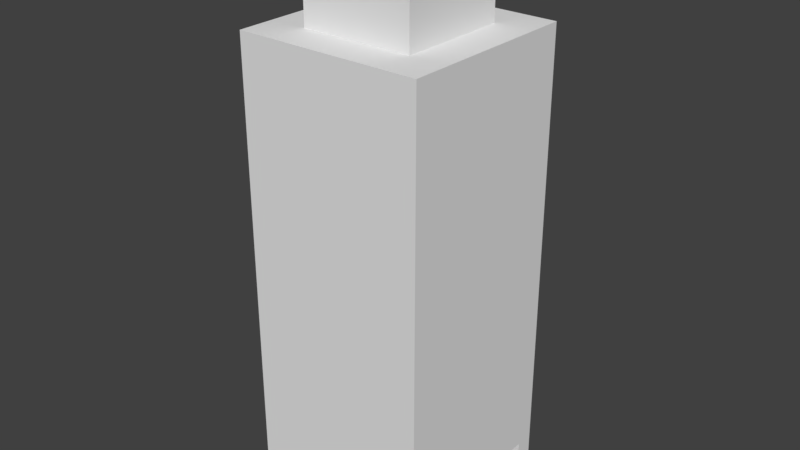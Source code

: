 # Source: TradeCenter.blend  (saved by Blender 2.78.0; exported with 4.5.12 LTS)
import bpy
from mathutils import Matrix  # noqa: F401  (used for matrix-valued properties, if any)

bpy.ops.wm.read_factory_settings(use_empty=True)
scene = bpy.context.scene
scene.name = 'Scene'

# ---- collections
col_collection_1 = bpy.data.collections.new('Collection 1'); scene.collection.children.link(col_collection_1)

# ---- materials (node trees are filled in below, after node groups)
mat_material = bpy.data.materials.new('Material')
mat_material.alpha_threshold = 0.0
mat_material.use_transparent_shadow = False
mat_material.roughness = 0.5
mat_material.line_color = (0.0, 0.0, 0.0, 1.0)

# ---- material node trees

# ---- world
world_world = bpy.data.worlds.new('World'); scene.world = world_world
world_world.color = (0.05088, 0.05088, 0.05088)
world_world.use_sun_shadow = False
world_world.sun_shadow_jitter_overblur = 0.0
world_world.cycles.sampling_method = 'MANUAL'

# ---- meshes
me_cube = bpy.data.meshes.new('Cube')
me_cube.from_pydata([(1.0, 1.0, -3.998), (1.0, -1.0, -3.998), (-1.0, -1.0, -3.998), (-1.0, 1.0, -3.998), (1.0, 0.2, 0.6324), (1.0, -0.2, 0.6324), (-1.0, -0.2, 0.6324), (-1.0, 0.2, 0.6324), (0.2, 1.0, 0.6324), (-0.2, 1.0, 0.6324), (0.2, -1.0, 0.6324), (-0.2, -1.0, 0.6324), (-0.6, -1.0, 0.6324), (-0.6, 0.6, 0.6324), (0.6, 0.6, 0.6324), (-0.7994, -1.0, 0.6324), (-0.7994, 1.0, 0.6324), (0.6, -0.2, 0.6324), (-0.6, -0.6, 0.6324), (0.6, -0.6, 0.6324), (0.6, 0.6, -3.998), (-0.6, 0.6, -3.998), (0.6, -0.6, -3.998), (-0.6, -0.6, -3.998), (0.6, 0.6, -5.01), (-0.6, 0.6, -5.01), (0.6, -0.6, -5.01), (-0.6, -0.6, -5.01), (-0.6, 0.6, 1.0), (0.6, 0.6, 1.0), (-0.6, -0.6, 1.0), (0.6, -0.6, 1.0), (-0.7994, 0.2, 0.6324), (-0.7994, -0.2, 0.6324), (-1.0, 0.8, 0.6324), (1.0, 0.8, 0.6324), (0.2, 0.8, 0.6324), (-0.2, 0.8, 0.6324), (-0.7994, 0.8, 0.6324), (0.8, 0.2, 0.6324), (0.8, -0.2, 0.6324), (0.8, 1.0, 0.6324), (0.8, -1.0, 0.6324), (0.8, 0.8, 0.6324), (1.0, -0.8, 0.6324), (-1.0, -0.8, -3.998), (-1.0, -0.8, 0.6324), (0.2, -0.8, 0.6324), (-0.2, -0.8, 0.6324), (-0.7994, -0.8, 0.6324), (0.8, -0.8, 0.6324), (-1.0, -0.4, -3.998), (1.0, -0.4, 0.6324), (-1.0, -0.4, 0.6324), (-0.6, -0.4, -3.998), (-0.7994, -0.4, 0.6324), (0.8, -0.4, 0.6324), (1.0, 0.4, 0.6324), (-1.0, 0.4, 0.6324), (-0.7994, 0.4, 0.6324), (0.8, 0.4, 0.6324), (-0.4, 1.0, 0.6324), (-0.4, -1.0, 0.6324), (-0.4, 0.8, 0.6324), (-0.4, -0.8, 0.6324), (0.4, 1.0, 0.6324), (0.4, -1.0, 0.6324), (0.4, 0.8, 0.6324), (0.4, -0.8, 0.6324), (1.0, -0.8, 1.0), (1.0, -1.0, 1.0), (-0.7994, 1.0, 1.0), (-1.0, 1.0, 1.0), (-0.7994, -1.0, 1.0), (-1.0, -1.0, 1.0), (-1.0, 0.8, 1.0), (1.0, 0.4, 1.0), (1.0, 0.2, 1.0), (-1.0, -0.4, 1.0), (-1.0, -0.2, 1.0), (0.8, 0.2, 1.0), (0.8, -0.2, 1.0), (1.0, -0.2, 1.0), (0.4, 1.0, 1.0), (0.2, 1.0, 1.0), (0.4, -1.0, 1.0), (0.2, -1.0, 1.0), (0.2, -0.8, 1.0), (-0.2, -0.8, 1.0), (-0.2, -1.0, 1.0), (-1.0, 0.2, 1.0), (-0.7994, 0.2, 1.0), (-0.7994, -0.2, 1.0), (-0.7994, 0.4, 1.0), (-0.7994, -0.8, 1.0), (1.0, 1.0, 1.0), (1.0, 0.8, 1.0), (0.2, 0.8, 1.0), (-0.2, 1.0, 1.0), (-0.2, 0.8, 1.0), (-0.7994, 0.8, 1.0), (-0.4, 0.8, 1.0), (0.8, 0.8, 1.0), (0.8, 1.0, 1.0), (0.8, -1.0, 1.0), (0.8, -0.8, 1.0), (0.8, 0.4, 1.0), (-1.0, -0.8, 1.0), (-0.4, -0.8, 1.0), (1.0, -0.4, 1.0), (-0.7994, -0.4, 1.0), (0.8, -0.4, 1.0), (-1.0, 0.4, 1.0), (-0.4, 1.0, 1.0), (-0.4, -1.0, 1.0), (0.4, 0.8, 1.0), (0.4, -0.8, 1.0)], [], [(32, 59, 93, 91), (17, 14, 29, 31, 19), (49, 15, 12, 18, 13, 14, 17, 40, 5, 4, 39, 60, 57, 35, 43, 41, 65, 67, 36, 8, 9, 37, 63, 61, 16, 38, 34, 58, 59, 32, 7, 6, 33, 55, 53, 46), (18, 19, 31, 30), (13, 18, 30, 28), (3, 72, 71, 16, 61, 113, 98, 9, 8, 84, 83, 65, 41, 103, 95, 0), (66, 68, 116, 85), (46, 53, 78, 79, 6, 7, 90, 112, 58, 34, 75, 72, 3, 51, 45, 2, 74, 107), (22, 23, 27, 26), (22, 26, 24, 20), (68, 66, 42, 50, 44, 52, 56, 40, 17, 19, 18, 12, 62, 64, 48, 11, 10, 47), (36, 67, 115, 97), (1, 70, 104, 42, 66, 85, 86, 10, 11, 89, 114, 62, 12, 15, 73, 74, 2), (43, 35, 96, 102), (49, 46, 107, 94), (14, 13, 28, 29), (44, 50, 105, 69), (50, 42, 104, 105), (52, 44, 69, 70, 1, 0, 95, 96, 35, 57, 76, 77, 4, 5, 82, 109), (54, 23, 45, 51), (0, 1, 2, 45, 23, 22, 20, 21, 54, 51, 3), (24, 26, 27, 25), (53, 55, 110, 78), (29, 28, 30, 31), (59, 58, 112, 93), (21, 25, 27, 23, 54), (20, 24, 25, 21), (94, 107, 74, 73), (93, 112, 90, 91), (116, 87, 86, 85), (83, 84, 97, 115), (71, 72, 75, 100), (95, 103, 102, 96), (69, 105, 104, 70), (76, 106, 80, 77), (82, 81, 111, 109), (92, 79, 78, 110), (98, 113, 101, 99), (88, 108, 114, 89), (60, 39, 80, 106), (8, 36, 97, 84), (68, 47, 87, 116), (37, 9, 98, 99), (55, 33, 92, 110), (15, 49, 94, 73), (34, 38, 100, 75), (64, 62, 114, 108), (7, 32, 91, 90), (67, 65, 83, 115), (40, 56, 111, 81), (39, 4, 77, 80), (33, 6, 79, 92), (48, 64, 108, 88), (38, 16, 71, 100), (5, 40, 81, 82), (57, 60, 106, 76), (47, 10, 86, 87), (61, 63, 101, 113), (56, 52, 109, 111), (11, 48, 88, 89), (63, 37, 99, 101), (41, 43, 102, 103)])
_uv = me_cube.uv_layers.new(name='UVMap')
_uv.uv.foreach_set('vector', [0.03304, 0.9884, 0.00846, 0.9884, 0.00846, 0.9408, 0.03304, 0.9408, 0.1279, 0.9426, 0.2313, 0.9426, 0.2313, 0.9878, 0.07615, 0.9878, 0.07615, 0.9426, 0.8904, 0.6611, 0.9163, 0.6611, 0.9163, 0.6856, 0.8646, 0.6856, 0.7094, 0.6856, 0.7094, 0.8331, 0.8129, 0.8331, 0.8129, 0.8577, 0.8129, 0.8823, 0.7611, 0.8823, 0.7611, 0.8577, 0.7353, 0.8577, 0.7353, 0.8823, 0.6836, 0.8823, 0.6836, 0.8577, 0.6577, 0.8577, 0.6577, 0.8085, 0.6836, 0.8085, 0.6836, 0.7839, 0.6577, 0.7839, 0.6577, 0.7348, 0.6836, 0.7348, 0.6836, 0.7102, 0.6577, 0.7102, 0.6577, 0.6611, 0.6836, 0.6611, 0.6836, 0.6365, 0.7353, 0.6365, 0.7353, 0.6611, 0.7611, 0.6611, 0.7611, 0.6365, 0.8129, 0.6365, 0.8129, 0.6611, 0.8387, 0.6611, 0.8387, 0.6365, 0.8904, 0.6365, 0.2313, 0.9878, 0.07615, 0.9878, 0.07615, 0.9426, 0.2313, 0.9426, 0.2313, 0.9878, 0.07615, 0.9878, 0.07615, 0.9426, 0.2313, 0.9426, 0.1447, 0.9053, 0.1447, 0.03634, 0.1778, 0.03634, 0.1778, 0.1002, 0.2438, 0.1002, 0.2438, 0.03634, 0.2769, 0.03634, 0.2769, 0.1002, 0.343, 0.1002, 0.343, 0.03634, 0.376, 0.03634, 0.376, 0.1002, 0.4421, 0.1002, 0.4421, 0.03634, 0.4752, 0.03634, 0.4752, 0.9053, 0.03304, 0.9884, 0.00846, 0.9884, 0.00846, 0.9408, 0.03304, 0.9408, 0.1777, 0.1002, 0.2438, 0.1002, 0.2438, 0.03634, 0.2769, 0.03634, 0.2769, 0.1002, 0.343, 0.1002, 0.343, 0.03634, 0.376, 0.03634, 0.376, 0.1002, 0.4421, 0.1002, 0.4421, 0.03634, 0.4752, 0.03634, 0.4752, 0.9053, 0.2438, 0.9053, 0.1777, 0.9053, 0.1447, 0.9053, 0.1447, 0.03634, 0.1777, 0.03634, 0.8129, 0.2664, 0.968, 0.2664, 0.968, 0.3906, 0.8129, 0.3906, 0.968, 0.2664, 0.968, 0.3906, 0.8129, 0.3906, 0.8129, 0.2664, 0.8904, 0.8085, 0.9163, 0.8085, 0.9163, 0.8577, 0.8904, 0.8577, 0.8904, 0.8823, 0.8387, 0.8823, 0.8387, 0.8577, 0.8129, 0.8577, 0.8129, 0.8331, 0.8646, 0.8331, 0.8646, 0.6856, 0.9163, 0.6856, 0.9163, 0.7102, 0.8904, 0.7102, 0.8904, 0.7348, 0.9163, 0.7348, 0.9163, 0.7839, 0.8904, 0.7839, 0.03233, 0.9884, 0.007751, 0.9884, 0.007751, 0.9408, 0.03233, 0.9408, 0.1447, 0.9053, 0.1447, 0.03634, 0.1777, 0.03634, 0.1777, 0.1002, 0.2438, 0.1002, 0.2438, 0.03634, 0.2769, 0.03634, 0.2769, 0.1002, 0.343, 0.1002, 0.343, 0.03634, 0.376, 0.03634, 0.376, 0.1002, 0.4091, 0.1002, 0.442, 0.1002, 0.442, 0.03634, 0.4752, 0.03634, 0.4752, 0.9053, 0.007751, 0.9408, 0.03233, 0.9408, 0.03233, 0.9884, 0.007751, 0.9884, 0.0324, 0.9884, 0.007751, 0.9884, 0.007751, 0.9408, 0.0324, 0.9408, 0.07615, 0.9426, 0.2313, 0.9426, 0.2313, 0.9878, 0.07615, 0.9878, 0.03233, 0.9884, 0.007751, 0.9884, 0.007751, 0.9408, 0.03233, 0.9408, 0.03233, 0.9884, 0.007751, 0.9884, 0.007751, 0.9408, 0.03233, 0.9408, 0.376, 0.1002, 0.4421, 0.1002, 0.4421, 0.03634, 0.4752, 0.03634, 0.4752, 0.9053, 0.1447, 0.9053, 0.1447, 0.03634, 0.1777, 0.03634, 0.1777, 0.1002, 0.2438, 0.1002, 0.2438, 0.03634, 0.2769, 0.03634, 0.2769, 0.1002, 0.343, 0.1002, 0.343, 0.03634, 0.376, 0.03634, 0.8646, 0.4644, 0.8646, 0.4398, 0.9163, 0.4152, 0.9163, 0.4644, 0.6577, 0.6365, 0.6577, 0.3906, 0.9163, 0.3906, 0.9163, 0.4152, 0.8646, 0.4398, 0.7094, 0.4398, 0.7094, 0.5873, 0.8646, 0.5873, 0.8646, 0.4644, 0.9163, 0.4644, 0.9163, 0.6365, 0.6577, 0.3906, 0.6577, 0.2432, 0.8129, 0.2432, 0.8129, 0.3906, 0.0324, 0.9884, 0.007751, 0.9884, 0.007751, 0.9408, 0.0324, 0.9408, 0.6577, 0.09567, 0.8129, 0.09567, 0.8129, 0.2432, 0.6577, 0.2432, 0.03304, 0.9884, 0.008389, 0.9884, 0.008389, 0.9408, 0.03304, 0.9408, 0.968, 0.2664, 0.968, 0.3906, 0.8129, 0.3906, 0.8129, 0.2664, 0.8387, 0.2664, 0.968, 0.2664, 0.968, 0.3906, 0.8129, 0.3906, 0.8129, 0.2664, 0.03304, 0.9149, 0.03304, 0.9408, 0.00846, 0.9408, 0.00846, 0.9149, 0.00846, 0.9408, 0.00846, 0.9149, 0.03304, 0.9149, 0.03304, 0.9408, 0.00846, 0.915, 0.03304, 0.915, 0.03304, 0.9408, 0.00846, 0.9408, 0.03304, 0.9408, 0.00846, 0.9408, 0.00846, 0.915, 0.03304, 0.915, 0.00846, 0.9408, 0.00846, 0.9149, 0.03304, 0.9149, 0.03304, 0.9408, 0.03304, 0.9408, 0.00846, 0.9408, 0.00846, 0.915, 0.03304, 0.915, 0.03304, 0.915, 0.03304, 0.9408, 0.00846, 0.9408, 0.00846, 0.915, 0.03304, 0.915, 0.03304, 0.9408, 0.00846, 0.9408, 0.00846, 0.915, 0.03304, 0.915, 0.03304, 0.9408, 0.00846, 0.9408, 0.00846, 0.915, 0.03304, 0.9149, 0.03304, 0.9408, 0.00846, 0.9408, 0.00846, 0.9149, 0.03304, 0.915, 0.03304, 0.9408, 0.00846, 0.9408, 0.00846, 0.915, 0.03304, 0.915, 0.03304, 0.9408, 0.00846, 0.9408, 0.00846, 0.915, 0.007751, 0.9408, 0.03233, 0.9408, 0.03233, 0.9884, 0.007751, 0.9884, 0.007751, 0.9408, 0.03233, 0.9408, 0.03233, 0.9884, 0.007751, 0.9884, 0.00846, 0.9408, 0.03304, 0.9408, 0.03304, 0.9884, 0.00846, 0.9884, 0.007751, 0.9408, 0.03233, 0.9408, 0.03233, 0.9884, 0.007751, 0.9884, 0.00846, 0.9408, 0.03304, 0.9408, 0.03304, 0.9884, 0.00846, 0.9884, 0.007751, 0.9408, 0.03233, 0.9408, 0.03233, 0.9884, 0.007751, 0.9884, 0.0324, 0.9884, 0.007751, 0.9884, 0.007751, 0.9408, 0.0324, 0.9408, 0.03304, 0.9884, 0.00846, 0.9884, 0.00846, 0.9408, 0.03304, 0.9408, 0.007751, 0.9408, 0.0324, 0.9408, 0.0324, 0.9884, 0.007751, 0.9884, 0.007751, 0.9408, 0.03233, 0.9408, 0.03233, 0.9884, 0.007751, 0.9884, 0.007751, 0.9408, 0.03233, 0.9408, 0.03233, 0.9884, 0.007751, 0.9884, 0.00846, 0.9408, 0.03304, 0.9408, 0.03304, 0.9884, 0.00846, 0.9884, 0.0324, 0.9884, 0.007751, 0.9884, 0.007751, 0.9408, 0.0324, 0.9408, 0.03233, 0.9884, 0.007751, 0.9884, 0.007751, 0.9408, 0.03233, 0.9408, 0.03304, 0.9884, 0.00846, 0.9884, 0.00846, 0.9408, 0.03304, 0.9408, 0.03233, 0.9884, 0.007751, 0.9884, 0.007751, 0.9408, 0.03233, 0.9408, 0.03233, 0.9884, 0.007751, 0.9884, 0.007751, 0.9408, 0.03233, 0.9408, 0.00846, 0.9408, 0.03304, 0.9408, 0.03304, 0.9884, 0.00846, 0.9884, 0.03233, 0.9884, 0.007751, 0.9884, 0.007751, 0.9408, 0.03233, 0.9408, 0.03304, 0.9884, 0.00846, 0.9884, 0.00846, 0.9408, 0.03304, 0.9408, 0.00846, 0.9408, 0.03304, 0.9408, 0.03304, 0.9884, 0.00846, 0.9884, 0.03297, 0.9884, 0.008389, 0.9884, 0.008389, 0.9408, 0.03297, 0.9408, 0.007751, 0.9408, 0.03233, 0.9408, 0.03233, 0.9884, 0.007751, 0.9884])
me_cube.materials.append(mat_material)
me_cube.use_remesh_preserve_volume = False
me_cube.use_remesh_preserve_attributes = False
me_cube.use_mirror_vertex_groups = False
me_cube.update()

# ---- objects
ob_cube = bpy.data.objects.new('Cube', me_cube)

# ---- transforms, parenting, visibility, modifiers, constraints
ob_cube.location = (0.0, 0.0, 27.97)
ob_cube.scale = (-27.95, -27.95, -27.95)
ob_cube.lock_rotations_4d = False
ob_cube.empty_display_type = 'ARROWS'
ob_cube.lineart.crease_threshold = 0.0

# ---- collection membership
col_collection_1.objects.link(ob_cube)

# ---- scene / render settings (as saved in the file)
scene.frame_start = 1; scene.frame_end = 250; scene.frame_set(2)
scene.render.engine = 'BLENDER_EEVEE_NEXT'
scene.render.resolution_percentage = 50
scene.render.dither_intensity = 0.0
scene.cycles.use_denoising = False
scene.cycles.samples = 128
scene.cycles.sampling_pattern = 'TABULATED_SOBOL'
scene.cycles.light_sampling_threshold = 0.0
scene.cycles.use_adaptive_sampling = False
scene.cycles.use_light_tree = False
scene.cycles.blur_glossy = 0.0
scene.cycles.sample_clamp_indirect = 0.0
scene.view_settings.view_transform = 'Standard'
bpy.context.view_layer.update()

# ---- added for rendering (the .blend has no active camera and no usable light): camera, sun
cam_auto = bpy.data.cameras.new('AutoCamera')
cam_auto.lens = 50.0
cam_auto.sensor_width = 36.0
cam_auto.clip_end = 3014.46
ob_auto_camera = bpy.data.objects.new('AutoCamera', cam_auto)
scene.collection.objects.link(ob_auto_camera)
ob_auto_camera.location = (171.765, -206.118, 221.419)
ob_auto_camera.rotation_euler = (1.09748, -7.21219e-08, 0.694738)
scene.camera = ob_auto_camera
light_auto_sun = bpy.data.lights.new('AutoSun', 'SUN')
light_auto_sun.energy = 3.0
light_auto_sun.angle = 0.0523599
ob_auto_sun = bpy.data.objects.new('AutoSun', light_auto_sun)
scene.collection.objects.link(ob_auto_sun)
ob_auto_sun.rotation_euler = (0.872665, 0.174533, 0.523599)
bpy.context.view_layer.update()
